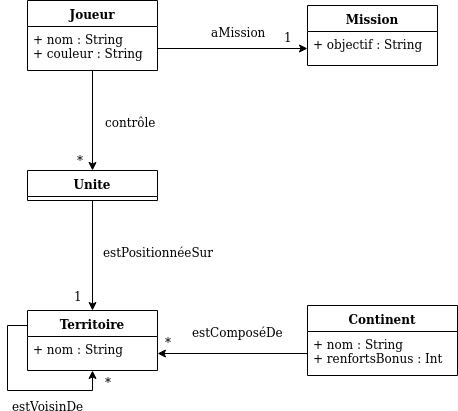

The diagram above was exported from draw.io. Its source (the exported page's mxGraphModel, read from the mxfile embedded in the PNG):
<mxGraphModel dx="1422" dy="767" grid="1" gridSize="10" guides="1" tooltips="1" connect="1" arrows="1" fold="1" page="1" pageScale="1" pageWidth="827" pageHeight="1169" math="0" shadow="0">
  <root>
    <mxCell id="0" />
    <mxCell id="1" parent="0" />
    <mxCell id="fUkaMrrDJloplPZLeK4Y-22" style="edgeStyle=orthogonalEdgeStyle;rounded=0;orthogonalLoop=1;jettySize=auto;html=1;exitX=0.5;exitY=1;exitDx=0;exitDy=0;entryX=0.5;entryY=0;entryDx=0;entryDy=0;" edge="1" parent="1" source="fUkaMrrDJloplPZLeK4Y-4" target="fUkaMrrDJloplPZLeK4Y-17">
      <mxGeometry relative="1" as="geometry" />
    </mxCell>
    <mxCell id="fUkaMrrDJloplPZLeK4Y-23" value="*" style="text;html=1;align=center;verticalAlign=middle;resizable=0;points=[];;labelBackgroundColor=#ffffff;direction=south;" vertex="1" connectable="0" parent="fUkaMrrDJloplPZLeK4Y-22">
      <mxGeometry x="0.7593" y="-2" relative="1" as="geometry">
        <mxPoint x="-11" as="offset" />
      </mxGeometry>
    </mxCell>
    <mxCell id="fUkaMrrDJloplPZLeK4Y-24" value="contrôle" style="text;html=1;align=center;verticalAlign=middle;resizable=0;points=[];;labelBackgroundColor=#ffffff;" vertex="1" connectable="0" parent="fUkaMrrDJloplPZLeK4Y-22">
      <mxGeometry x="0.2778" y="2" relative="1" as="geometry">
        <mxPoint x="35" y="-14" as="offset" />
      </mxGeometry>
    </mxCell>
    <mxCell id="fUkaMrrDJloplPZLeK4Y-4" value="Joueur" style="swimlane;fontStyle=1;align=center;verticalAlign=top;childLayout=stackLayout;horizontal=1;startSize=26;horizontalStack=0;resizeParent=1;resizeParentMax=0;resizeLast=0;collapsible=1;marginBottom=0;" vertex="1" parent="1">
      <mxGeometry x="340" y="180" width="130" height="70" as="geometry" />
    </mxCell>
    <mxCell id="fUkaMrrDJloplPZLeK4Y-5" value="+ nom : String&#10;+ couleur : String&#10;" style="text;strokeColor=none;fillColor=none;align=left;verticalAlign=top;spacingLeft=4;spacingRight=4;overflow=hidden;rotatable=0;points=[[0,0.5],[1,0.5]];portConstraint=eastwest;" vertex="1" parent="fUkaMrrDJloplPZLeK4Y-4">
      <mxGeometry y="26" width="130" height="44" as="geometry" />
    </mxCell>
    <mxCell id="fUkaMrrDJloplPZLeK4Y-34" style="edgeStyle=orthogonalEdgeStyle;rounded=0;orthogonalLoop=1;jettySize=auto;html=1;exitX=0.5;exitY=1;exitDx=0;exitDy=0;entryX=0.5;entryY=0;entryDx=0;entryDy=0;" edge="1" parent="1" source="fUkaMrrDJloplPZLeK4Y-17" target="fUkaMrrDJloplPZLeK4Y-32">
      <mxGeometry relative="1" as="geometry" />
    </mxCell>
    <mxCell id="fUkaMrrDJloplPZLeK4Y-35" value="1" style="text;html=1;align=center;verticalAlign=middle;resizable=0;points=[];;labelBackgroundColor=#ffffff;" vertex="1" connectable="0" parent="fUkaMrrDJloplPZLeK4Y-34">
      <mxGeometry x="0.7091" y="1" relative="1" as="geometry">
        <mxPoint x="-16" as="offset" />
      </mxGeometry>
    </mxCell>
    <mxCell id="fUkaMrrDJloplPZLeK4Y-36" value="estPositionnéeSur" style="text;html=1;align=center;verticalAlign=middle;resizable=0;points=[];;labelBackgroundColor=#ffffff;" vertex="1" connectable="0" parent="fUkaMrrDJloplPZLeK4Y-34">
      <mxGeometry x="-0.3455" relative="1" as="geometry">
        <mxPoint x="65" y="14" as="offset" />
      </mxGeometry>
    </mxCell>
    <mxCell id="fUkaMrrDJloplPZLeK4Y-17" value="Unite" style="swimlane;fontStyle=1;align=center;verticalAlign=top;childLayout=stackLayout;horizontal=1;startSize=26;horizontalStack=0;resizeParent=1;resizeParentMax=0;resizeLast=0;collapsible=1;marginBottom=0;" vertex="1" parent="1">
      <mxGeometry x="340" y="350" width="130" height="30" as="geometry" />
    </mxCell>
    <mxCell id="fUkaMrrDJloplPZLeK4Y-27" value="Mission" style="swimlane;fontStyle=1;align=center;verticalAlign=top;childLayout=stackLayout;horizontal=1;startSize=26;horizontalStack=0;resizeParent=1;resizeParentMax=0;resizeLast=0;collapsible=1;marginBottom=0;" vertex="1" parent="1">
      <mxGeometry x="620" y="185" width="130" height="60" as="geometry" />
    </mxCell>
    <mxCell id="fUkaMrrDJloplPZLeK4Y-28" value="+ objectif : String" style="text;strokeColor=none;fillColor=none;align=left;verticalAlign=top;spacingLeft=4;spacingRight=4;overflow=hidden;rotatable=0;points=[[0,0.5],[1,0.5]];portConstraint=eastwest;" vertex="1" parent="fUkaMrrDJloplPZLeK4Y-27">
      <mxGeometry y="26" width="130" height="34" as="geometry" />
    </mxCell>
    <mxCell id="fUkaMrrDJloplPZLeK4Y-29" style="edgeStyle=orthogonalEdgeStyle;rounded=0;orthogonalLoop=1;jettySize=auto;html=1;exitX=1;exitY=0.5;exitDx=0;exitDy=0;entryX=0;entryY=0.5;entryDx=0;entryDy=0;" edge="1" parent="1" source="fUkaMrrDJloplPZLeK4Y-5" target="fUkaMrrDJloplPZLeK4Y-28">
      <mxGeometry relative="1" as="geometry" />
    </mxCell>
    <mxCell id="fUkaMrrDJloplPZLeK4Y-30" value="&lt;div&gt;1&lt;/div&gt;" style="text;html=1;align=center;verticalAlign=middle;resizable=0;points=[];;labelBackgroundColor=#ffffff;" vertex="1" connectable="0" parent="fUkaMrrDJloplPZLeK4Y-29">
      <mxGeometry x="0.8667" y="-2" relative="1" as="geometry">
        <mxPoint x="-10" y="-15" as="offset" />
      </mxGeometry>
    </mxCell>
    <mxCell id="fUkaMrrDJloplPZLeK4Y-31" value="aMission" style="text;html=1;align=center;verticalAlign=middle;resizable=0;points=[];;labelBackgroundColor=#ffffff;" vertex="1" connectable="0" parent="fUkaMrrDJloplPZLeK4Y-29">
      <mxGeometry x="-0.2133" relative="1" as="geometry">
        <mxPoint x="21" y="-18" as="offset" />
      </mxGeometry>
    </mxCell>
    <mxCell id="fUkaMrrDJloplPZLeK4Y-32" value="Territoire" style="swimlane;fontStyle=1;align=center;verticalAlign=top;childLayout=stackLayout;horizontal=1;startSize=26;horizontalStack=0;resizeParent=1;resizeParentMax=0;resizeLast=0;collapsible=1;marginBottom=0;" vertex="1" parent="1">
      <mxGeometry x="340" y="490" width="130" height="60" as="geometry" />
    </mxCell>
    <mxCell id="fUkaMrrDJloplPZLeK4Y-33" value="+ nom : String" style="text;strokeColor=none;fillColor=none;align=left;verticalAlign=top;spacingLeft=4;spacingRight=4;overflow=hidden;rotatable=0;points=[[0,0.5],[1,0.5]];portConstraint=eastwest;" vertex="1" parent="fUkaMrrDJloplPZLeK4Y-32">
      <mxGeometry y="26" width="130" height="34" as="geometry" />
    </mxCell>
    <mxCell id="fUkaMrrDJloplPZLeK4Y-37" value="Continent" style="swimlane;fontStyle=1;align=center;verticalAlign=top;childLayout=stackLayout;horizontal=1;startSize=26;horizontalStack=0;resizeParent=1;resizeParentMax=0;resizeLast=0;collapsible=1;marginBottom=0;" vertex="1" parent="1">
      <mxGeometry x="620" y="485" width="150" height="70" as="geometry" />
    </mxCell>
    <mxCell id="fUkaMrrDJloplPZLeK4Y-38" value="+ nom : String&#10;+ renfortsBonus : Int&#10;" style="text;strokeColor=none;fillColor=none;align=left;verticalAlign=top;spacingLeft=4;spacingRight=4;overflow=hidden;rotatable=0;points=[[0,0.5],[1,0.5]];portConstraint=eastwest;" vertex="1" parent="fUkaMrrDJloplPZLeK4Y-37">
      <mxGeometry y="26" width="150" height="44" as="geometry" />
    </mxCell>
    <mxCell id="fUkaMrrDJloplPZLeK4Y-41" style="edgeStyle=orthogonalEdgeStyle;rounded=0;orthogonalLoop=1;jettySize=auto;html=1;exitX=0;exitY=0.5;exitDx=0;exitDy=0;entryX=1;entryY=0.5;entryDx=0;entryDy=0;" edge="1" parent="1" source="fUkaMrrDJloplPZLeK4Y-38" target="fUkaMrrDJloplPZLeK4Y-33">
      <mxGeometry relative="1" as="geometry" />
    </mxCell>
    <mxCell id="fUkaMrrDJloplPZLeK4Y-42" value="*" style="text;html=1;align=center;verticalAlign=middle;resizable=0;points=[];;labelBackgroundColor=#ffffff;" vertex="1" connectable="0" parent="fUkaMrrDJloplPZLeK4Y-41">
      <mxGeometry x="0.7867" y="-2" relative="1" as="geometry">
        <mxPoint x="-6" y="-11" as="offset" />
      </mxGeometry>
    </mxCell>
    <mxCell id="fUkaMrrDJloplPZLeK4Y-43" value="estComposéDe" style="text;html=1;align=center;verticalAlign=middle;resizable=0;points=[];;labelBackgroundColor=#ffffff;" vertex="1" connectable="0" parent="fUkaMrrDJloplPZLeK4Y-41">
      <mxGeometry x="0.1733" y="5" relative="1" as="geometry">
        <mxPoint x="18" y="-28" as="offset" />
      </mxGeometry>
    </mxCell>
    <mxCell id="fUkaMrrDJloplPZLeK4Y-44" style="edgeStyle=orthogonalEdgeStyle;rounded=0;orthogonalLoop=1;jettySize=auto;html=1;exitX=0;exitY=0.25;exitDx=0;exitDy=0;entryX=0.5;entryY=1;entryDx=0;entryDy=0;" edge="1" parent="1" source="fUkaMrrDJloplPZLeK4Y-32" target="fUkaMrrDJloplPZLeK4Y-32">
      <mxGeometry relative="1" as="geometry" />
    </mxCell>
    <mxCell id="fUkaMrrDJloplPZLeK4Y-45" value="&lt;div&gt;*&lt;/div&gt;" style="text;html=1;align=center;verticalAlign=middle;resizable=0;points=[];;labelBackgroundColor=#ffffff;" vertex="1" connectable="0" parent="fUkaMrrDJloplPZLeK4Y-44">
      <mxGeometry x="0.7474" y="-3" relative="1" as="geometry">
        <mxPoint x="19" y="-13" as="offset" />
      </mxGeometry>
    </mxCell>
    <mxCell id="fUkaMrrDJloplPZLeK4Y-46" value="estVoisinDe" style="text;html=1;align=center;verticalAlign=middle;resizable=0;points=[];;labelBackgroundColor=#ffffff;" vertex="1" connectable="0" parent="fUkaMrrDJloplPZLeK4Y-44">
      <mxGeometry y="2" relative="1" as="geometry">
        <mxPoint x="30" y="16" as="offset" />
      </mxGeometry>
    </mxCell>
  </root>
</mxGraphModel>